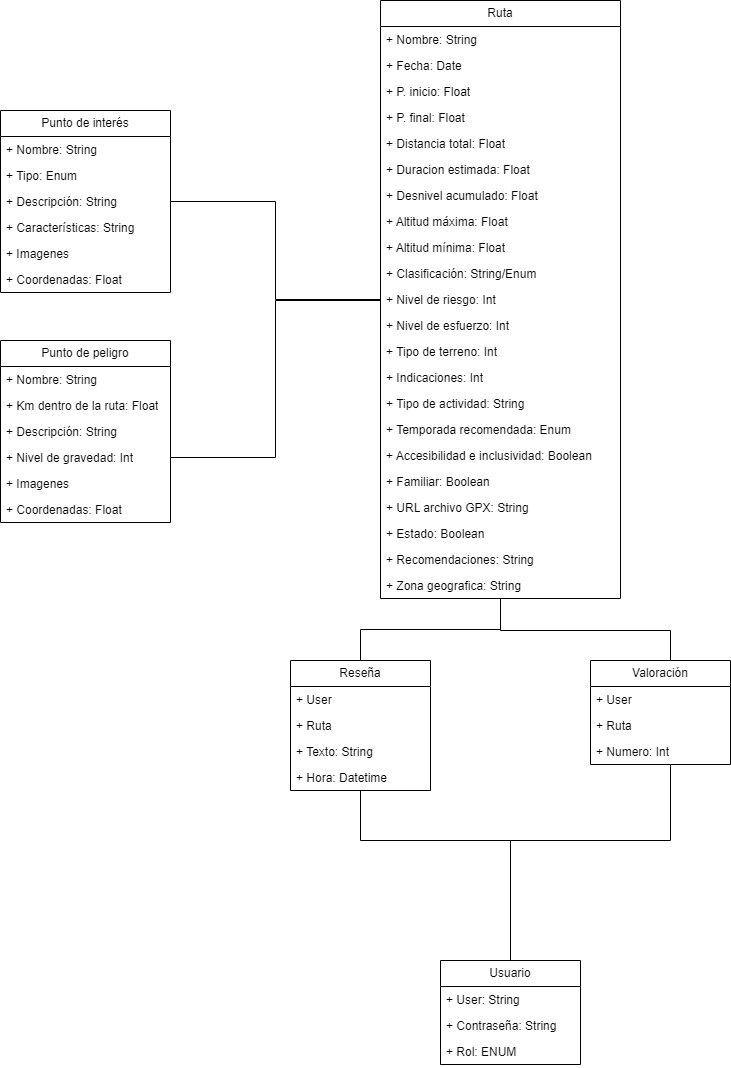

The diagram above was exported from draw.io. Its source (the exported page's mxGraphModel, read from the mxfile embedded in the PNG):
<mxGraphModel dx="1537" dy="835" grid="1" gridSize="10" guides="1" tooltips="1" connect="1" arrows="1" fold="1" page="1" pageScale="1" pageWidth="827" pageHeight="1169" math="0" shadow="0">
  <root>
    <mxCell id="0" />
    <mxCell id="1" parent="0" />
    <mxCell id="EKaNz2NjanfwlAUCV15X-1" value="Usuario" style="swimlane;fontStyle=0;childLayout=stackLayout;horizontal=1;startSize=26;fillColor=none;horizontalStack=0;resizeParent=1;resizeParentMax=0;resizeLast=0;collapsible=1;marginBottom=0;whiteSpace=wrap;html=1;" vertex="1" parent="1">
      <mxGeometry x="70" y="990" width="140" height="104" as="geometry" />
    </mxCell>
    <mxCell id="EKaNz2NjanfwlAUCV15X-2" value="+ User: String" style="text;strokeColor=none;fillColor=none;align=left;verticalAlign=top;spacingLeft=4;spacingRight=4;overflow=hidden;rotatable=0;points=[[0,0.5],[1,0.5]];portConstraint=eastwest;whiteSpace=wrap;html=1;" vertex="1" parent="EKaNz2NjanfwlAUCV15X-1">
      <mxGeometry y="26" width="140" height="26" as="geometry" />
    </mxCell>
    <mxCell id="EKaNz2NjanfwlAUCV15X-3" value="+ Contraseña: String" style="text;strokeColor=none;fillColor=none;align=left;verticalAlign=top;spacingLeft=4;spacingRight=4;overflow=hidden;rotatable=0;points=[[0,0.5],[1,0.5]];portConstraint=eastwest;whiteSpace=wrap;html=1;" vertex="1" parent="EKaNz2NjanfwlAUCV15X-1">
      <mxGeometry y="52" width="140" height="26" as="geometry" />
    </mxCell>
    <mxCell id="EKaNz2NjanfwlAUCV15X-4" value="+ Rol: ENUM" style="text;strokeColor=none;fillColor=none;align=left;verticalAlign=top;spacingLeft=4;spacingRight=4;overflow=hidden;rotatable=0;points=[[0,0.5],[1,0.5]];portConstraint=eastwest;whiteSpace=wrap;html=1;" vertex="1" parent="EKaNz2NjanfwlAUCV15X-1">
      <mxGeometry y="78" width="140" height="26" as="geometry" />
    </mxCell>
    <mxCell id="EKaNz2NjanfwlAUCV15X-5" value="Ruta" style="swimlane;fontStyle=0;childLayout=stackLayout;horizontal=1;startSize=26;fillColor=none;horizontalStack=0;resizeParent=1;resizeParentMax=0;resizeLast=0;collapsible=1;marginBottom=0;whiteSpace=wrap;html=1;" vertex="1" parent="1">
      <mxGeometry x="10" y="30" width="240" height="598" as="geometry" />
    </mxCell>
    <mxCell id="EKaNz2NjanfwlAUCV15X-6" value="+ Nombre: String" style="text;strokeColor=none;fillColor=none;align=left;verticalAlign=top;spacingLeft=4;spacingRight=4;overflow=hidden;rotatable=0;points=[[0,0.5],[1,0.5]];portConstraint=eastwest;whiteSpace=wrap;html=1;" vertex="1" parent="EKaNz2NjanfwlAUCV15X-5">
      <mxGeometry y="26" width="240" height="26" as="geometry" />
    </mxCell>
    <mxCell id="EKaNz2NjanfwlAUCV15X-7" value="+ Fecha: Date" style="text;strokeColor=none;fillColor=none;align=left;verticalAlign=top;spacingLeft=4;spacingRight=4;overflow=hidden;rotatable=0;points=[[0,0.5],[1,0.5]];portConstraint=eastwest;whiteSpace=wrap;html=1;" vertex="1" parent="EKaNz2NjanfwlAUCV15X-5">
      <mxGeometry y="52" width="240" height="26" as="geometry" />
    </mxCell>
    <mxCell id="EKaNz2NjanfwlAUCV15X-8" value="+ P. inicio: Float" style="text;strokeColor=none;fillColor=none;align=left;verticalAlign=top;spacingLeft=4;spacingRight=4;overflow=hidden;rotatable=0;points=[[0,0.5],[1,0.5]];portConstraint=eastwest;whiteSpace=wrap;html=1;" vertex="1" parent="EKaNz2NjanfwlAUCV15X-5">
      <mxGeometry y="78" width="240" height="26" as="geometry" />
    </mxCell>
    <mxCell id="EKaNz2NjanfwlAUCV15X-9" value="+ P. final: Float" style="text;strokeColor=none;fillColor=none;align=left;verticalAlign=top;spacingLeft=4;spacingRight=4;overflow=hidden;rotatable=0;points=[[0,0.5],[1,0.5]];portConstraint=eastwest;whiteSpace=wrap;html=1;" vertex="1" parent="EKaNz2NjanfwlAUCV15X-5">
      <mxGeometry y="104" width="240" height="26" as="geometry" />
    </mxCell>
    <mxCell id="EKaNz2NjanfwlAUCV15X-10" value="+ Distancia total: Float" style="text;strokeColor=none;fillColor=none;align=left;verticalAlign=top;spacingLeft=4;spacingRight=4;overflow=hidden;rotatable=0;points=[[0,0.5],[1,0.5]];portConstraint=eastwest;whiteSpace=wrap;html=1;" vertex="1" parent="EKaNz2NjanfwlAUCV15X-5">
      <mxGeometry y="130" width="240" height="26" as="geometry" />
    </mxCell>
    <mxCell id="EKaNz2NjanfwlAUCV15X-11" value="+ Duracion estimada: Float" style="text;strokeColor=none;fillColor=none;align=left;verticalAlign=top;spacingLeft=4;spacingRight=4;overflow=hidden;rotatable=0;points=[[0,0.5],[1,0.5]];portConstraint=eastwest;whiteSpace=wrap;html=1;" vertex="1" parent="EKaNz2NjanfwlAUCV15X-5">
      <mxGeometry y="156" width="240" height="26" as="geometry" />
    </mxCell>
    <mxCell id="EKaNz2NjanfwlAUCV15X-12" value="+ Desnivel acumulado: Float" style="text;strokeColor=none;fillColor=none;align=left;verticalAlign=top;spacingLeft=4;spacingRight=4;overflow=hidden;rotatable=0;points=[[0,0.5],[1,0.5]];portConstraint=eastwest;whiteSpace=wrap;html=1;" vertex="1" parent="EKaNz2NjanfwlAUCV15X-5">
      <mxGeometry y="182" width="240" height="26" as="geometry" />
    </mxCell>
    <mxCell id="EKaNz2NjanfwlAUCV15X-13" value="+ Altitud máxima: Float" style="text;strokeColor=none;fillColor=none;align=left;verticalAlign=top;spacingLeft=4;spacingRight=4;overflow=hidden;rotatable=0;points=[[0,0.5],[1,0.5]];portConstraint=eastwest;whiteSpace=wrap;html=1;" vertex="1" parent="EKaNz2NjanfwlAUCV15X-5">
      <mxGeometry y="208" width="240" height="26" as="geometry" />
    </mxCell>
    <mxCell id="EKaNz2NjanfwlAUCV15X-14" value="+ Altitud mínima: Float" style="text;strokeColor=none;fillColor=none;align=left;verticalAlign=top;spacingLeft=4;spacingRight=4;overflow=hidden;rotatable=0;points=[[0,0.5],[1,0.5]];portConstraint=eastwest;whiteSpace=wrap;html=1;" vertex="1" parent="EKaNz2NjanfwlAUCV15X-5">
      <mxGeometry y="234" width="240" height="26" as="geometry" />
    </mxCell>
    <mxCell id="EKaNz2NjanfwlAUCV15X-15" value="+ Clasificación: String/Enum" style="text;strokeColor=none;fillColor=none;align=left;verticalAlign=top;spacingLeft=4;spacingRight=4;overflow=hidden;rotatable=0;points=[[0,0.5],[1,0.5]];portConstraint=eastwest;whiteSpace=wrap;html=1;" vertex="1" parent="EKaNz2NjanfwlAUCV15X-5">
      <mxGeometry y="260" width="240" height="26" as="geometry" />
    </mxCell>
    <mxCell id="EKaNz2NjanfwlAUCV15X-16" value="+ Nivel de riesgo: Int" style="text;strokeColor=none;fillColor=none;align=left;verticalAlign=top;spacingLeft=4;spacingRight=4;overflow=hidden;rotatable=0;points=[[0,0.5],[1,0.5]];portConstraint=eastwest;whiteSpace=wrap;html=1;" vertex="1" parent="EKaNz2NjanfwlAUCV15X-5">
      <mxGeometry y="286" width="240" height="26" as="geometry" />
    </mxCell>
    <mxCell id="EKaNz2NjanfwlAUCV15X-17" value="+ Nivel de esfuerzo: Int" style="text;strokeColor=none;fillColor=none;align=left;verticalAlign=top;spacingLeft=4;spacingRight=4;overflow=hidden;rotatable=0;points=[[0,0.5],[1,0.5]];portConstraint=eastwest;whiteSpace=wrap;html=1;" vertex="1" parent="EKaNz2NjanfwlAUCV15X-5">
      <mxGeometry y="312" width="240" height="26" as="geometry" />
    </mxCell>
    <mxCell id="EKaNz2NjanfwlAUCV15X-18" value="+ Tipo de terreno: Int" style="text;strokeColor=none;fillColor=none;align=left;verticalAlign=top;spacingLeft=4;spacingRight=4;overflow=hidden;rotatable=0;points=[[0,0.5],[1,0.5]];portConstraint=eastwest;whiteSpace=wrap;html=1;" vertex="1" parent="EKaNz2NjanfwlAUCV15X-5">
      <mxGeometry y="338" width="240" height="26" as="geometry" />
    </mxCell>
    <mxCell id="EKaNz2NjanfwlAUCV15X-19" value="+ Indicaciones: Int" style="text;strokeColor=none;fillColor=none;align=left;verticalAlign=top;spacingLeft=4;spacingRight=4;overflow=hidden;rotatable=0;points=[[0,0.5],[1,0.5]];portConstraint=eastwest;whiteSpace=wrap;html=1;" vertex="1" parent="EKaNz2NjanfwlAUCV15X-5">
      <mxGeometry y="364" width="240" height="26" as="geometry" />
    </mxCell>
    <mxCell id="EKaNz2NjanfwlAUCV15X-20" value="+ Tipo de actividad: String" style="text;strokeColor=none;fillColor=none;align=left;verticalAlign=top;spacingLeft=4;spacingRight=4;overflow=hidden;rotatable=0;points=[[0,0.5],[1,0.5]];portConstraint=eastwest;whiteSpace=wrap;html=1;" vertex="1" parent="EKaNz2NjanfwlAUCV15X-5">
      <mxGeometry y="390" width="240" height="26" as="geometry" />
    </mxCell>
    <mxCell id="EKaNz2NjanfwlAUCV15X-21" value="+ Temporada recomendada: Enum" style="text;strokeColor=none;fillColor=none;align=left;verticalAlign=top;spacingLeft=4;spacingRight=4;overflow=hidden;rotatable=0;points=[[0,0.5],[1,0.5]];portConstraint=eastwest;whiteSpace=wrap;html=1;" vertex="1" parent="EKaNz2NjanfwlAUCV15X-5">
      <mxGeometry y="416" width="240" height="26" as="geometry" />
    </mxCell>
    <mxCell id="EKaNz2NjanfwlAUCV15X-23" value="+ Accesibilidad e inclusividad: Boolean" style="text;strokeColor=none;fillColor=none;align=left;verticalAlign=top;spacingLeft=4;spacingRight=4;overflow=hidden;rotatable=0;points=[[0,0.5],[1,0.5]];portConstraint=eastwest;whiteSpace=wrap;html=1;" vertex="1" parent="EKaNz2NjanfwlAUCV15X-5">
      <mxGeometry y="442" width="240" height="26" as="geometry" />
    </mxCell>
    <mxCell id="EKaNz2NjanfwlAUCV15X-24" value="+ Familiar: Boolean" style="text;strokeColor=none;fillColor=none;align=left;verticalAlign=top;spacingLeft=4;spacingRight=4;overflow=hidden;rotatable=0;points=[[0,0.5],[1,0.5]];portConstraint=eastwest;whiteSpace=wrap;html=1;" vertex="1" parent="EKaNz2NjanfwlAUCV15X-5">
      <mxGeometry y="468" width="240" height="26" as="geometry" />
    </mxCell>
    <mxCell id="EKaNz2NjanfwlAUCV15X-25" value="+ URL archivo GPX: String" style="text;strokeColor=none;fillColor=none;align=left;verticalAlign=top;spacingLeft=4;spacingRight=4;overflow=hidden;rotatable=0;points=[[0,0.5],[1,0.5]];portConstraint=eastwest;whiteSpace=wrap;html=1;" vertex="1" parent="EKaNz2NjanfwlAUCV15X-5">
      <mxGeometry y="494" width="240" height="26" as="geometry" />
    </mxCell>
    <mxCell id="EKaNz2NjanfwlAUCV15X-26" value="+ Estado: Boolean" style="text;strokeColor=none;fillColor=none;align=left;verticalAlign=top;spacingLeft=4;spacingRight=4;overflow=hidden;rotatable=0;points=[[0,0.5],[1,0.5]];portConstraint=eastwest;whiteSpace=wrap;html=1;" vertex="1" parent="EKaNz2NjanfwlAUCV15X-5">
      <mxGeometry y="520" width="240" height="26" as="geometry" />
    </mxCell>
    <mxCell id="EKaNz2NjanfwlAUCV15X-27" value="+ Recomendaciones: String" style="text;strokeColor=none;fillColor=none;align=left;verticalAlign=top;spacingLeft=4;spacingRight=4;overflow=hidden;rotatable=0;points=[[0,0.5],[1,0.5]];portConstraint=eastwest;whiteSpace=wrap;html=1;" vertex="1" parent="EKaNz2NjanfwlAUCV15X-5">
      <mxGeometry y="546" width="240" height="26" as="geometry" />
    </mxCell>
    <mxCell id="EKaNz2NjanfwlAUCV15X-28" value="+ Zona geografica: String" style="text;strokeColor=none;fillColor=none;align=left;verticalAlign=top;spacingLeft=4;spacingRight=4;overflow=hidden;rotatable=0;points=[[0,0.5],[1,0.5]];portConstraint=eastwest;whiteSpace=wrap;html=1;" vertex="1" parent="EKaNz2NjanfwlAUCV15X-5">
      <mxGeometry y="572" width="240" height="26" as="geometry" />
    </mxCell>
    <mxCell id="EKaNz2NjanfwlAUCV15X-43" style="edgeStyle=orthogonalEdgeStyle;rounded=0;orthogonalLoop=1;jettySize=auto;html=1;endArrow=none;endFill=0;" edge="1" parent="1" source="EKaNz2NjanfwlAUCV15X-29" target="EKaNz2NjanfwlAUCV15X-5">
      <mxGeometry relative="1" as="geometry" />
    </mxCell>
    <mxCell id="EKaNz2NjanfwlAUCV15X-29" value="Punto de interés" style="swimlane;fontStyle=0;childLayout=stackLayout;horizontal=1;startSize=26;fillColor=none;horizontalStack=0;resizeParent=1;resizeParentMax=0;resizeLast=0;collapsible=1;marginBottom=0;whiteSpace=wrap;html=1;" vertex="1" parent="1">
      <mxGeometry x="-370" y="140" width="170" height="182" as="geometry" />
    </mxCell>
    <mxCell id="EKaNz2NjanfwlAUCV15X-30" value="+ Nombre: String" style="text;strokeColor=none;fillColor=none;align=left;verticalAlign=top;spacingLeft=4;spacingRight=4;overflow=hidden;rotatable=0;points=[[0,0.5],[1,0.5]];portConstraint=eastwest;whiteSpace=wrap;html=1;" vertex="1" parent="EKaNz2NjanfwlAUCV15X-29">
      <mxGeometry y="26" width="170" height="26" as="geometry" />
    </mxCell>
    <mxCell id="EKaNz2NjanfwlAUCV15X-31" value="+ Tipo: Enum" style="text;strokeColor=none;fillColor=none;align=left;verticalAlign=top;spacingLeft=4;spacingRight=4;overflow=hidden;rotatable=0;points=[[0,0.5],[1,0.5]];portConstraint=eastwest;whiteSpace=wrap;html=1;" vertex="1" parent="EKaNz2NjanfwlAUCV15X-29">
      <mxGeometry y="52" width="170" height="26" as="geometry" />
    </mxCell>
    <mxCell id="EKaNz2NjanfwlAUCV15X-32" value="+ Descripción: String" style="text;strokeColor=none;fillColor=none;align=left;verticalAlign=top;spacingLeft=4;spacingRight=4;overflow=hidden;rotatable=0;points=[[0,0.5],[1,0.5]];portConstraint=eastwest;whiteSpace=wrap;html=1;" vertex="1" parent="EKaNz2NjanfwlAUCV15X-29">
      <mxGeometry y="78" width="170" height="26" as="geometry" />
    </mxCell>
    <mxCell id="EKaNz2NjanfwlAUCV15X-33" value="+ Características: String" style="text;strokeColor=none;fillColor=none;align=left;verticalAlign=top;spacingLeft=4;spacingRight=4;overflow=hidden;rotatable=0;points=[[0,0.5],[1,0.5]];portConstraint=eastwest;whiteSpace=wrap;html=1;" vertex="1" parent="EKaNz2NjanfwlAUCV15X-29">
      <mxGeometry y="104" width="170" height="26" as="geometry" />
    </mxCell>
    <mxCell id="EKaNz2NjanfwlAUCV15X-34" value="+ Imagenes" style="text;strokeColor=none;fillColor=none;align=left;verticalAlign=top;spacingLeft=4;spacingRight=4;overflow=hidden;rotatable=0;points=[[0,0.5],[1,0.5]];portConstraint=eastwest;whiteSpace=wrap;html=1;" vertex="1" parent="EKaNz2NjanfwlAUCV15X-29">
      <mxGeometry y="130" width="170" height="26" as="geometry" />
    </mxCell>
    <mxCell id="EKaNz2NjanfwlAUCV15X-35" value="+ Coordenadas: Float" style="text;strokeColor=none;fillColor=none;align=left;verticalAlign=top;spacingLeft=4;spacingRight=4;overflow=hidden;rotatable=0;points=[[0,0.5],[1,0.5]];portConstraint=eastwest;whiteSpace=wrap;html=1;" vertex="1" parent="EKaNz2NjanfwlAUCV15X-29">
      <mxGeometry y="156" width="170" height="26" as="geometry" />
    </mxCell>
    <mxCell id="EKaNz2NjanfwlAUCV15X-36" value="Punto de peligro" style="swimlane;fontStyle=0;childLayout=stackLayout;horizontal=1;startSize=26;fillColor=none;horizontalStack=0;resizeParent=1;resizeParentMax=0;resizeLast=0;collapsible=1;marginBottom=0;whiteSpace=wrap;html=1;" vertex="1" parent="1">
      <mxGeometry x="-370" y="370" width="170" height="182" as="geometry" />
    </mxCell>
    <mxCell id="EKaNz2NjanfwlAUCV15X-37" value="+ Nombre: String" style="text;strokeColor=none;fillColor=none;align=left;verticalAlign=top;spacingLeft=4;spacingRight=4;overflow=hidden;rotatable=0;points=[[0,0.5],[1,0.5]];portConstraint=eastwest;whiteSpace=wrap;html=1;" vertex="1" parent="EKaNz2NjanfwlAUCV15X-36">
      <mxGeometry y="26" width="170" height="26" as="geometry" />
    </mxCell>
    <mxCell id="EKaNz2NjanfwlAUCV15X-38" value="+ Km dentro de la ruta: Float" style="text;strokeColor=none;fillColor=none;align=left;verticalAlign=top;spacingLeft=4;spacingRight=4;overflow=hidden;rotatable=0;points=[[0,0.5],[1,0.5]];portConstraint=eastwest;whiteSpace=wrap;html=1;" vertex="1" parent="EKaNz2NjanfwlAUCV15X-36">
      <mxGeometry y="52" width="170" height="26" as="geometry" />
    </mxCell>
    <mxCell id="EKaNz2NjanfwlAUCV15X-39" value="+ Descripción: String" style="text;strokeColor=none;fillColor=none;align=left;verticalAlign=top;spacingLeft=4;spacingRight=4;overflow=hidden;rotatable=0;points=[[0,0.5],[1,0.5]];portConstraint=eastwest;whiteSpace=wrap;html=1;" vertex="1" parent="EKaNz2NjanfwlAUCV15X-36">
      <mxGeometry y="78" width="170" height="26" as="geometry" />
    </mxCell>
    <mxCell id="EKaNz2NjanfwlAUCV15X-40" value="+ Nivel de gravedad: Int" style="text;strokeColor=none;fillColor=none;align=left;verticalAlign=top;spacingLeft=4;spacingRight=4;overflow=hidden;rotatable=0;points=[[0,0.5],[1,0.5]];portConstraint=eastwest;whiteSpace=wrap;html=1;" vertex="1" parent="EKaNz2NjanfwlAUCV15X-36">
      <mxGeometry y="104" width="170" height="26" as="geometry" />
    </mxCell>
    <mxCell id="EKaNz2NjanfwlAUCV15X-41" value="+ Imagenes" style="text;strokeColor=none;fillColor=none;align=left;verticalAlign=top;spacingLeft=4;spacingRight=4;overflow=hidden;rotatable=0;points=[[0,0.5],[1,0.5]];portConstraint=eastwest;whiteSpace=wrap;html=1;" vertex="1" parent="EKaNz2NjanfwlAUCV15X-36">
      <mxGeometry y="130" width="170" height="26" as="geometry" />
    </mxCell>
    <mxCell id="EKaNz2NjanfwlAUCV15X-42" value="+ Coordenadas: Float" style="text;strokeColor=none;fillColor=none;align=left;verticalAlign=top;spacingLeft=4;spacingRight=4;overflow=hidden;rotatable=0;points=[[0,0.5],[1,0.5]];portConstraint=eastwest;whiteSpace=wrap;html=1;" vertex="1" parent="EKaNz2NjanfwlAUCV15X-36">
      <mxGeometry y="156" width="170" height="26" as="geometry" />
    </mxCell>
    <mxCell id="EKaNz2NjanfwlAUCV15X-44" style="edgeStyle=orthogonalEdgeStyle;rounded=0;orthogonalLoop=1;jettySize=auto;html=1;endArrow=none;endFill=0;" edge="1" parent="1" source="EKaNz2NjanfwlAUCV15X-40" target="EKaNz2NjanfwlAUCV15X-5">
      <mxGeometry relative="1" as="geometry">
        <Array as="points">
          <mxPoint x="-95" y="487" />
          <mxPoint x="-95" y="330" />
        </Array>
      </mxGeometry>
    </mxCell>
    <mxCell id="EKaNz2NjanfwlAUCV15X-49" style="edgeStyle=orthogonalEdgeStyle;rounded=0;orthogonalLoop=1;jettySize=auto;html=1;endArrow=none;endFill=0;" edge="1" parent="1" source="EKaNz2NjanfwlAUCV15X-45" target="EKaNz2NjanfwlAUCV15X-5">
      <mxGeometry relative="1" as="geometry" />
    </mxCell>
    <mxCell id="EKaNz2NjanfwlAUCV15X-50" style="edgeStyle=orthogonalEdgeStyle;rounded=0;orthogonalLoop=1;jettySize=auto;html=1;endArrow=none;endFill=0;" edge="1" parent="1" source="EKaNz2NjanfwlAUCV15X-45" target="EKaNz2NjanfwlAUCV15X-1">
      <mxGeometry relative="1" as="geometry">
        <Array as="points">
          <mxPoint x="-10" y="870" />
          <mxPoint x="140" y="870" />
        </Array>
      </mxGeometry>
    </mxCell>
    <mxCell id="EKaNz2NjanfwlAUCV15X-45" value="Reseña" style="swimlane;fontStyle=0;childLayout=stackLayout;horizontal=1;startSize=26;fillColor=none;horizontalStack=0;resizeParent=1;resizeParentMax=0;resizeLast=0;collapsible=1;marginBottom=0;whiteSpace=wrap;html=1;" vertex="1" parent="1">
      <mxGeometry x="-80" y="690" width="140" height="130" as="geometry" />
    </mxCell>
    <mxCell id="EKaNz2NjanfwlAUCV15X-46" value="+ User" style="text;strokeColor=none;fillColor=none;align=left;verticalAlign=top;spacingLeft=4;spacingRight=4;overflow=hidden;rotatable=0;points=[[0,0.5],[1,0.5]];portConstraint=eastwest;whiteSpace=wrap;html=1;" vertex="1" parent="EKaNz2NjanfwlAUCV15X-45">
      <mxGeometry y="26" width="140" height="26" as="geometry" />
    </mxCell>
    <mxCell id="EKaNz2NjanfwlAUCV15X-47" value="+ Ruta" style="text;strokeColor=none;fillColor=none;align=left;verticalAlign=top;spacingLeft=4;spacingRight=4;overflow=hidden;rotatable=0;points=[[0,0.5],[1,0.5]];portConstraint=eastwest;whiteSpace=wrap;html=1;" vertex="1" parent="EKaNz2NjanfwlAUCV15X-45">
      <mxGeometry y="52" width="140" height="26" as="geometry" />
    </mxCell>
    <mxCell id="EKaNz2NjanfwlAUCV15X-48" value="+ Texto: String" style="text;strokeColor=none;fillColor=none;align=left;verticalAlign=top;spacingLeft=4;spacingRight=4;overflow=hidden;rotatable=0;points=[[0,0.5],[1,0.5]];portConstraint=eastwest;whiteSpace=wrap;html=1;" vertex="1" parent="EKaNz2NjanfwlAUCV15X-45">
      <mxGeometry y="78" width="140" height="26" as="geometry" />
    </mxCell>
    <mxCell id="EKaNz2NjanfwlAUCV15X-52" value="+ Hora: Datetime" style="text;strokeColor=none;fillColor=none;align=left;verticalAlign=top;spacingLeft=4;spacingRight=4;overflow=hidden;rotatable=0;points=[[0,0.5],[1,0.5]];portConstraint=eastwest;whiteSpace=wrap;html=1;" vertex="1" parent="EKaNz2NjanfwlAUCV15X-45">
      <mxGeometry y="104" width="140" height="26" as="geometry" />
    </mxCell>
    <mxCell id="EKaNz2NjanfwlAUCV15X-58" style="edgeStyle=orthogonalEdgeStyle;rounded=0;orthogonalLoop=1;jettySize=auto;html=1;endArrow=none;endFill=0;" edge="1" parent="1" source="EKaNz2NjanfwlAUCV15X-53" target="EKaNz2NjanfwlAUCV15X-1">
      <mxGeometry relative="1" as="geometry">
        <Array as="points">
          <mxPoint x="300" y="870" />
          <mxPoint x="140" y="870" />
        </Array>
      </mxGeometry>
    </mxCell>
    <mxCell id="EKaNz2NjanfwlAUCV15X-53" value="Valoración" style="swimlane;fontStyle=0;childLayout=stackLayout;horizontal=1;startSize=26;fillColor=none;horizontalStack=0;resizeParent=1;resizeParentMax=0;resizeLast=0;collapsible=1;marginBottom=0;whiteSpace=wrap;html=1;" vertex="1" parent="1">
      <mxGeometry x="220" y="690" width="140" height="104" as="geometry" />
    </mxCell>
    <mxCell id="EKaNz2NjanfwlAUCV15X-54" value="+ User" style="text;strokeColor=none;fillColor=none;align=left;verticalAlign=top;spacingLeft=4;spacingRight=4;overflow=hidden;rotatable=0;points=[[0,0.5],[1,0.5]];portConstraint=eastwest;whiteSpace=wrap;html=1;" vertex="1" parent="EKaNz2NjanfwlAUCV15X-53">
      <mxGeometry y="26" width="140" height="26" as="geometry" />
    </mxCell>
    <mxCell id="EKaNz2NjanfwlAUCV15X-55" value="+ Ruta" style="text;strokeColor=none;fillColor=none;align=left;verticalAlign=top;spacingLeft=4;spacingRight=4;overflow=hidden;rotatable=0;points=[[0,0.5],[1,0.5]];portConstraint=eastwest;whiteSpace=wrap;html=1;" vertex="1" parent="EKaNz2NjanfwlAUCV15X-53">
      <mxGeometry y="52" width="140" height="26" as="geometry" />
    </mxCell>
    <mxCell id="EKaNz2NjanfwlAUCV15X-56" value="+ Numero: Int" style="text;strokeColor=none;fillColor=none;align=left;verticalAlign=top;spacingLeft=4;spacingRight=4;overflow=hidden;rotatable=0;points=[[0,0.5],[1,0.5]];portConstraint=eastwest;whiteSpace=wrap;html=1;" vertex="1" parent="EKaNz2NjanfwlAUCV15X-53">
      <mxGeometry y="78" width="140" height="26" as="geometry" />
    </mxCell>
    <mxCell id="EKaNz2NjanfwlAUCV15X-59" style="edgeStyle=orthogonalEdgeStyle;rounded=0;orthogonalLoop=1;jettySize=auto;html=1;endArrow=none;endFill=0;" edge="1" parent="1" target="EKaNz2NjanfwlAUCV15X-5">
      <mxGeometry relative="1" as="geometry">
        <mxPoint x="300" y="690" as="sourcePoint" />
        <Array as="points">
          <mxPoint x="300" y="660" />
          <mxPoint x="130" y="660" />
        </Array>
      </mxGeometry>
    </mxCell>
  </root>
</mxGraphModel>